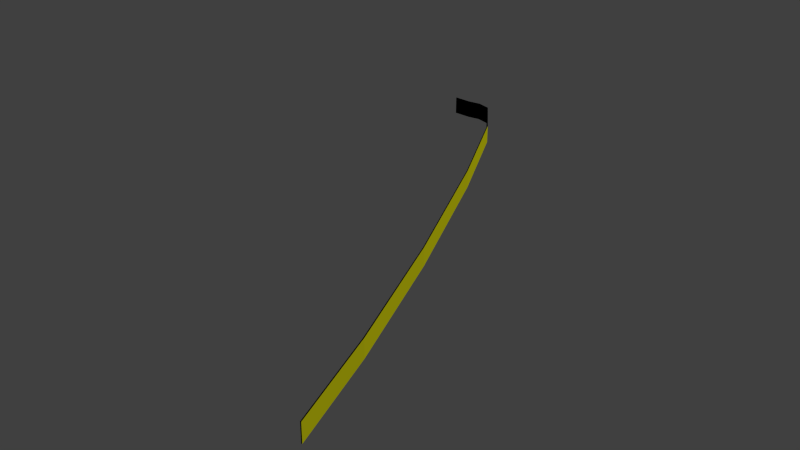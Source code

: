 # Source: NRO_Y-wall_01.blend  (saved by Blender 2.75.0; exported with 4.5.12 LTS)
import bpy
from mathutils import Matrix  # noqa: F401  (used for matrix-valued properties, if any)

bpy.ops.wm.read_factory_settings(use_empty=True)
scene = bpy.context.scene
scene.name = 'Scene'

# ---- collections
col_collection_1 = bpy.data.collections.new('Collection 1'); scene.collection.children.link(col_collection_1)

# ---- materials (node trees are filled in below, after node groups)
mat_nr_gard_musta = bpy.data.materials.new('NR_gard_musta')
mat_nr_gard_musta.alpha_threshold = 0.0
mat_nr_gard_musta.use_transparent_shadow = False
mat_nr_gard_musta.diffuse_color = (0.0, 0.0, 0.0, 1.0)
mat_nr_gard_musta.specular_color = (0.0, 0.0, 0.0)
mat_nr_gard_musta.roughness = 0.5
mat_nr_gard_musta.specular_intensity = 0.4758
mat_nr_gard_tex = bpy.data.materials.new('NR_gard_tex')
mat_nr_gard_tex.alpha_threshold = 0.0
mat_nr_gard_tex.use_transparent_shadow = False
mat_nr_gard_tex.diffuse_color = (1.0, 0.9767, 0.007895, 1.0)
mat_nr_gard_tex.specular_color = (0.0, 0.0, 0.0)
mat_nr_gard_tex.roughness = 0.5
mat_nr_gard_tex.specular_intensity = 0.4758

# ---- material node trees

# ---- world
world_world = bpy.data.worlds.new('World'); scene.world = world_world
world_world.color = (0.05088, 0.05088, 0.05088)
world_world.use_sun_shadow = False
world_world.sun_shadow_jitter_overblur = 0.0
world_world.cycles.sampling_method = 'MANUAL'
world_world.cycles.sample_map_resolution = 256

# ---- lights
light_sun = bpy.data.lights.new('Sun', 'SUN')
light_sun.transmission_factor = 0.0
light_sun.angle = 0.1993
light_sun.energy = 1.0
light_sun.shadow_buffer_clip_start = 0.5
light_sun.shadow_soft_size = 0.1
light_sun.shadow_cascade_max_distance = 1000.0
light_sun.cycles.use_multiple_importance_sampling = False

# ---- meshes
me_gard_01 = bpy.data.meshes.new('_gard_01')
me_gard_01.from_pydata([(0.752, 0.09482, 1.001), (1.535, -0.1409, 1.001), (14.69, -29.86, 1.001), (14.69, -29.86, -5.96e-07), (12.78, -24.27, -5.96e-07), (12.78, -24.27, 1.001), (9.805, -16.69, 1.001), (9.805, -16.69, -5.96e-07), (6.168, -8.401, 1.001), (6.168, -8.401, -5.96e-07), (3.28, -2.571, -5.96e-07), (3.28, -2.571, 1.001), (1.535, -0.1409, -5.96e-07), (0.752, 0.09482, -5.96e-07), (0.0, 0.0, -5.96e-07), (0.0, 0.0, 1.001), (-0.9971, 0.05212, 1.001), (-0.9971, 0.05212, -5.96e-07), (0.7478, 0.045, 1.001), (3.237, -2.597, 1.001), (6.123, -8.422, 1.001), (14.64, -29.87, 1.001), (0.006256, -0.04961, 1.001), (0.006256, -0.04961, -5.96e-07), (0.7478, 0.045, -5.96e-07), (1.506, -0.1816, 1.001), (1.506, -0.1816, -5.96e-07), (3.237, -2.597, -5.96e-07), (6.123, -8.422, -5.96e-07), (9.759, -16.71, 1.001), (9.759, -16.71, -5.96e-07), (12.73, -24.29, 1.001), (12.73, -24.29, -5.96e-07), (14.64, -29.87, -5.96e-07), (-0.9908, 0.002512, 1.001), (-0.9908, 0.002512, -5.96e-07)], [], [(13, 0, 1, 12), (4, 5, 2, 3), (12, 1, 11, 10), (7, 6, 5, 4), (14, 15, 0, 13), (10, 11, 8, 9), (9, 8, 6, 7), (15, 14, 17, 16), (28, 30, 29, 20), (27, 28, 20, 19), (32, 33, 21, 31), (24, 26, 25, 18), (26, 27, 19, 25), (30, 32, 31, 29), (23, 24, 18, 22), (23, 22, 34, 35), (20, 29, 6, 8), (22, 18, 0, 15), (19, 20, 8, 11), (29, 31, 5, 6), (18, 25, 1, 0), (31, 21, 2, 5), (25, 19, 11, 1), (22, 15, 16, 34), (3, 2, 21, 33), (35, 34, 16, 17), (14, 23, 35, 17)])
me_gard_01.polygons.foreach_set('material_index', [1, 1, 1, 1, 1, 1, 1, 1, 0, 0, 0, 0, 0, 0, 0, 0, 0, 0, 0, 0, 0, 0, 0, 0, 0, 0, 0])
_uv = me_gard_01.uv_layers.new(name='UVMap')
_uv.uv.foreach_set('vector', [0.6844, 0.4881, 0.6844, 0.6376, 0.5376, 0.6376, 0.5376, 0.4881, 1.0, 0.3643, 1.0, 0.5091, 4.117e-05, 0.5091, 4.117e-05, 0.3643, 0.5376, 0.4881, 0.5376, 0.6376, 4.238e-05, 0.6376, 4.262e-05, 0.4881, 1.0, 0.2512, 1.0, 0.3742, 3.507e-05, 0.3742, 3.507e-05, 0.2512, 0.8206, 0.4881, 0.8206, 0.6376, 0.6844, 0.6376, 0.6844, 0.4881, 0.9327, -0.0125, 0.9327, 0.123, 0.05184, 0.123, 0.05184, -0.0125, 1.0, 0.1309, 1.0, 0.2414, 3.367e-05, 0.2414, 3.325e-05, 0.1309, 0.8206, 0.6376, 0.8206, 0.4881, 1.0, 0.4881, 1.0, 0.6376, 2.592, 0.0, -0.3747, 0.0, -0.3747, 0.9964, 2.592, 0.9964, 4.732, 0.0, 2.592, 0.0, 2.592, 0.9964, 4.732, 0.9964, -3.048, 0.0, -4.99, 0.0, -4.99, 0.9964, -3.048, 0.9964, 5.984, 0.0, 5.716, 0.0, 5.716, 0.9964, 5.984, 0.9964, 5.716, 0.0, 4.732, 0.0, 4.732, 0.9964, 5.716, 0.9964, -0.3747, 0.0, -3.048, 0.0, -3.048, 0.9964, -0.3747, 0.9964, 6.234, 0.0, 5.984, 0.0, 5.984, 0.9964, 6.234, 0.9964, 6.234, 0.0, 6.234, 0.9964, 6.234, 0.9964, 6.234, 0.0, 2.592, 1.017, -0.3747, 1.017, -0.3747, 0.9964, 2.592, 0.9964, 6.255, 1.017, 5.984, 1.017, 5.984, 0.9964, 6.234, 0.9964, 4.732, 1.017, 2.592, 1.017, 2.592, 0.9964, 4.732, 0.9964, -0.3747, 1.017, -3.048, 1.017, -3.048, 0.9964, -0.3747, 0.9964, 5.984, 1.017, 5.716, 1.017, 5.716, 0.9964, 5.984, 0.9964, -3.048, 1.017, -5.011, 1.017, -4.99, 0.9964, -3.048, 0.9964, 5.716, 1.017, 4.732, 1.017, 4.732, 0.9964, 5.716, 0.9964, 6.255, 1.017, 6.234, 0.9964, 6.234, 0.9964, 6.255, 1.017, -4.99, 0.0, -4.99, 0.9964, -5.011, 1.017, -5.011, -0.021, 6.255, -0.021, 6.255, 1.017, 6.234, 0.9964, 6.234, 0.0, 0.0, 0.0, 6.234, 0.0, 6.234, 0.0, 1.0, 0.5])
me_gard_01.materials.append(mat_nr_gard_musta)
me_gard_01.materials.append(mat_nr_gard_tex)
me_gard_01.use_remesh_preserve_volume = False
me_gard_01.use_remesh_preserve_attributes = False
me_gard_01.use_mirror_vertex_groups = False
me_gard_01.update()

# ---- objects
ob_sun = bpy.data.objects.new('Sun', light_sun)
ob_y_wall_01 = bpy.data.objects.new('_Y-wall_01', me_gard_01)

# ---- transforms, parenting, visibility, modifiers, constraints
ob_sun.location = (10.62, 4.528, 3.716)
ob_sun.rotation_euler = (-0.9697, 0.166, -0.2364)
ob_sun.lineart.crease_threshold = 0.0
ob_y_wall_01.location = (0.0, 0.0, 0.0)
ob_y_wall_01.lineart.crease_threshold = 0.0

# ---- collection membership
col_collection_1.objects.link(ob_sun)
col_collection_1.objects.link(ob_y_wall_01)

# ---- scene / render settings (as saved in the file)
scene.frame_start = 1; scene.frame_end = 250; scene.frame_set(1)
scene.render.engine = 'BLENDER_EEVEE_NEXT'
scene.render.resolution_percentage = 50
scene.render.dither_intensity = 0.0
scene.cycles.use_denoising = False
scene.cycles.samples = 10
scene.cycles.sampling_pattern = 'TABULATED_SOBOL'
scene.cycles.light_sampling_threshold = 0.0
scene.cycles.use_adaptive_sampling = False
scene.cycles.use_light_tree = False
scene.cycles.blur_glossy = 0.0
scene.cycles.pixel_filter_type = 'GAUSSIAN'
scene.cycles.sample_clamp_indirect = 0.0
scene.view_settings.view_transform = 'Standard'
bpy.context.view_layer.update()

# ---- added for rendering (the .blend has no active camera): camera
cam_auto = bpy.data.cameras.new('AutoCamera')
cam_auto.lens = 50.0
cam_auto.sensor_width = 36.0
cam_auto.clip_end = 1000.0
ob_auto_camera = bpy.data.objects.new('AutoCamera', cam_auto)
scene.collection.objects.link(ob_auto_camera)
ob_auto_camera.location = (38.1516, -52.4577, 25.5465)
ob_auto_camera.rotation_euler = (1.09748, -7.21219e-08, 0.694738)
scene.camera = ob_auto_camera
bpy.context.view_layer.update()
